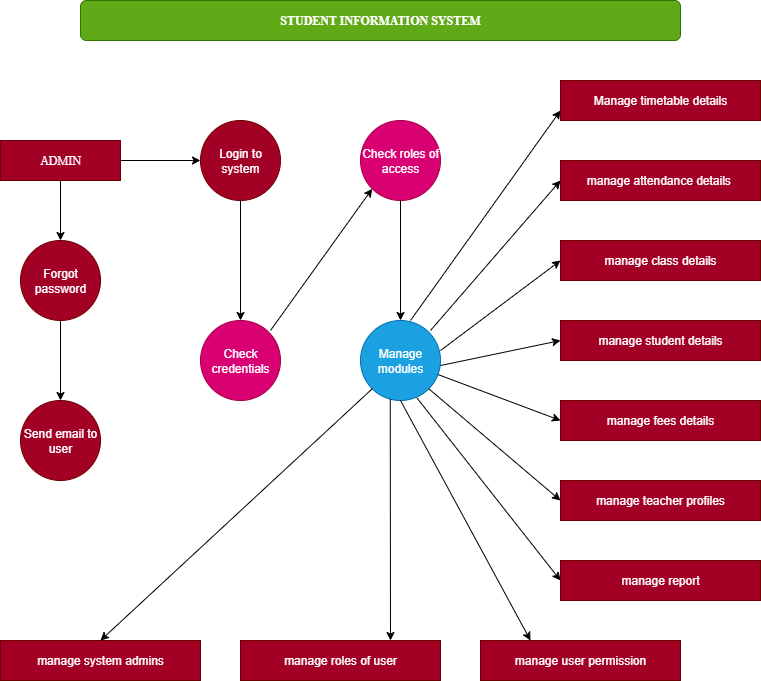

The diagram above was exported from draw.io. Its source (the exported page's mxGraphModel, read from the mxfile embedded in the PNG):
<mxGraphModel dx="1393" dy="815" grid="1" gridSize="10" guides="1" tooltips="1" connect="1" arrows="1" fold="1" page="1" pageScale="1" pageWidth="850" pageHeight="1100" math="0" shadow="0">
  <root>
    <mxCell id="0" />
    <mxCell id="1" parent="0" />
    <mxCell id="UJLeAztPygu_ziljOBh0-1" value="STUDENT INFORMATION SYSTEM" style="rounded=1;whiteSpace=wrap;html=1;fontStyle=1;align=center;labelBackgroundColor=none;labelBorderColor=none;fillColor=#60a917;fontColor=#ffffff;strokeColor=#2D7600;fontFamily=Times New Roman;" vertex="1" parent="1">
      <mxGeometry x="120" y="40" width="600" height="40" as="geometry" />
    </mxCell>
    <mxCell id="UJLeAztPygu_ziljOBh0-2" value="Check roles of access" style="ellipse;whiteSpace=wrap;html=1;aspect=fixed;fillColor=#d80073;fontColor=#ffffff;strokeColor=#A50040;" vertex="1" parent="1">
      <mxGeometry x="400" y="160" width="80" height="80" as="geometry" />
    </mxCell>
    <mxCell id="UJLeAztPygu_ziljOBh0-31" style="edgeStyle=orthogonalEdgeStyle;rounded=0;orthogonalLoop=1;jettySize=auto;html=1;" edge="1" parent="1" source="UJLeAztPygu_ziljOBh0-3" target="UJLeAztPygu_ziljOBh0-5">
      <mxGeometry relative="1" as="geometry" />
    </mxCell>
    <mxCell id="UJLeAztPygu_ziljOBh0-3" value="Login to system" style="ellipse;whiteSpace=wrap;html=1;aspect=fixed;fillColor=#a20025;fontColor=#ffffff;strokeColor=#6F0000;" vertex="1" parent="1">
      <mxGeometry x="240" y="160" width="80" height="80" as="geometry" />
    </mxCell>
    <mxCell id="UJLeAztPygu_ziljOBh0-38" value="" style="edgeStyle=orthogonalEdgeStyle;rounded=0;orthogonalLoop=1;jettySize=auto;html=1;" edge="1" parent="1" source="UJLeAztPygu_ziljOBh0-4" target="UJLeAztPygu_ziljOBh0-7">
      <mxGeometry relative="1" as="geometry" />
    </mxCell>
    <mxCell id="UJLeAztPygu_ziljOBh0-4" value="Forgot password" style="ellipse;whiteSpace=wrap;html=1;aspect=fixed;fillColor=#a20025;fontColor=#ffffff;strokeColor=#6F0000;" vertex="1" parent="1">
      <mxGeometry x="60" y="280" width="80" height="80" as="geometry" />
    </mxCell>
    <mxCell id="UJLeAztPygu_ziljOBh0-5" value="Check credentials" style="ellipse;whiteSpace=wrap;html=1;aspect=fixed;fillColor=#d80073;fontColor=#ffffff;strokeColor=#A50040;" vertex="1" parent="1">
      <mxGeometry x="240" y="360" width="80" height="80" as="geometry" />
    </mxCell>
    <mxCell id="UJLeAztPygu_ziljOBh0-7" value="Send email to user" style="ellipse;whiteSpace=wrap;html=1;aspect=fixed;fillColor=#a20025;fontColor=#ffffff;strokeColor=#6F0000;" vertex="1" parent="1">
      <mxGeometry x="60" y="440" width="80" height="80" as="geometry" />
    </mxCell>
    <mxCell id="UJLeAztPygu_ziljOBh0-8" value="Manage modules" style="ellipse;whiteSpace=wrap;html=1;aspect=fixed;fillColor=light-dark(#1BA1E2,#FF3399);fontColor=#ffffff;strokeColor=light-dark(#006EAF, #ad00a8);" vertex="1" parent="1">
      <mxGeometry x="400" y="360" width="80" height="80" as="geometry" />
    </mxCell>
    <mxCell id="UJLeAztPygu_ziljOBh0-36" value="" style="edgeStyle=orthogonalEdgeStyle;rounded=0;orthogonalLoop=1;jettySize=auto;html=1;" edge="1" parent="1" source="UJLeAztPygu_ziljOBh0-9" target="UJLeAztPygu_ziljOBh0-3">
      <mxGeometry relative="1" as="geometry" />
    </mxCell>
    <mxCell id="UJLeAztPygu_ziljOBh0-37" value="" style="edgeStyle=orthogonalEdgeStyle;rounded=0;orthogonalLoop=1;jettySize=auto;html=1;" edge="1" parent="1" source="UJLeAztPygu_ziljOBh0-9" target="UJLeAztPygu_ziljOBh0-4">
      <mxGeometry relative="1" as="geometry" />
    </mxCell>
    <mxCell id="UJLeAztPygu_ziljOBh0-9" value="ADMIN" style="rounded=0;whiteSpace=wrap;html=1;fillColor=light-dark(#A20025,#FF0000);fontColor=#ffffff;strokeColor=#6F0000;fontFamily=Times New Roman;" vertex="1" parent="1">
      <mxGeometry x="40" y="180" width="120" height="40" as="geometry" />
    </mxCell>
    <mxCell id="UJLeAztPygu_ziljOBh0-10" value="Manage timetable details" style="rounded=0;whiteSpace=wrap;html=1;fillColor=#a20025;fontColor=#ffffff;strokeColor=#6F0000;" vertex="1" parent="1">
      <mxGeometry x="600" y="120" width="200" height="40" as="geometry" />
    </mxCell>
    <mxCell id="UJLeAztPygu_ziljOBh0-11" value="manage attendance details&amp;nbsp;" style="rounded=0;whiteSpace=wrap;html=1;fillColor=#a20025;fontColor=#ffffff;strokeColor=#6F0000;" vertex="1" parent="1">
      <mxGeometry x="600" y="200" width="200" height="40" as="geometry" />
    </mxCell>
    <mxCell id="UJLeAztPygu_ziljOBh0-12" value="manage class details" style="rounded=0;whiteSpace=wrap;html=1;fillColor=#a20025;fontColor=#ffffff;strokeColor=#6F0000;" vertex="1" parent="1">
      <mxGeometry x="600" y="280" width="200" height="40" as="geometry" />
    </mxCell>
    <mxCell id="UJLeAztPygu_ziljOBh0-13" value="manage student details" style="rounded=0;whiteSpace=wrap;html=1;fillColor=#a20025;fontColor=#ffffff;strokeColor=#6F0000;" vertex="1" parent="1">
      <mxGeometry x="600" y="360" width="200" height="40" as="geometry" />
    </mxCell>
    <mxCell id="UJLeAztPygu_ziljOBh0-14" value="manage fees details" style="rounded=0;whiteSpace=wrap;html=1;fillColor=#a20025;fontColor=#ffffff;strokeColor=#6F0000;" vertex="1" parent="1">
      <mxGeometry x="600" y="440" width="200" height="40" as="geometry" />
    </mxCell>
    <mxCell id="UJLeAztPygu_ziljOBh0-16" value="manage teacher profiles" style="rounded=0;whiteSpace=wrap;html=1;fillColor=#a20025;fontColor=#ffffff;strokeColor=#6F0000;" vertex="1" parent="1">
      <mxGeometry x="600" y="520" width="200" height="40" as="geometry" />
    </mxCell>
    <mxCell id="UJLeAztPygu_ziljOBh0-17" value="manage report" style="rounded=0;whiteSpace=wrap;html=1;fillColor=#a20025;fontColor=#ffffff;strokeColor=#6F0000;" vertex="1" parent="1">
      <mxGeometry x="600" y="600" width="200" height="40" as="geometry" />
    </mxCell>
    <mxCell id="UJLeAztPygu_ziljOBh0-18" value="manage user permission" style="rounded=0;whiteSpace=wrap;html=1;fillColor=#a20025;fontColor=#ffffff;strokeColor=#6F0000;" vertex="1" parent="1">
      <mxGeometry x="520" y="680" width="200" height="40" as="geometry" />
    </mxCell>
    <mxCell id="UJLeAztPygu_ziljOBh0-19" value="manage system admins" style="rounded=0;whiteSpace=wrap;html=1;fillColor=#a20025;fontColor=#ffffff;strokeColor=#6F0000;" vertex="1" parent="1">
      <mxGeometry x="40" y="680" width="200" height="40" as="geometry" />
    </mxCell>
    <mxCell id="UJLeAztPygu_ziljOBh0-20" value="manage roles of user" style="rounded=0;whiteSpace=wrap;html=1;fillColor=#a20025;fontColor=#ffffff;strokeColor=#6F0000;" vertex="1" parent="1">
      <mxGeometry x="280" y="680" width="200" height="40" as="geometry" />
    </mxCell>
    <mxCell id="UJLeAztPygu_ziljOBh0-21" value="" style="endArrow=classic;html=1;rounded=0;entryX=0;entryY=0.75;entryDx=0;entryDy=0;" edge="1" parent="1" target="UJLeAztPygu_ziljOBh0-10">
      <mxGeometry width="50" height="50" relative="1" as="geometry">
        <mxPoint x="450" y="360" as="sourcePoint" />
        <mxPoint x="500" y="310" as="targetPoint" />
      </mxGeometry>
    </mxCell>
    <mxCell id="UJLeAztPygu_ziljOBh0-22" value="" style="endArrow=classic;html=1;rounded=0;entryX=0;entryY=0.5;entryDx=0;entryDy=0;" edge="1" parent="1" target="UJLeAztPygu_ziljOBh0-11">
      <mxGeometry width="50" height="50" relative="1" as="geometry">
        <mxPoint x="470" y="370" as="sourcePoint" />
        <mxPoint x="600" y="230" as="targetPoint" />
      </mxGeometry>
    </mxCell>
    <mxCell id="UJLeAztPygu_ziljOBh0-23" value="" style="endArrow=classic;html=1;rounded=0;entryX=0;entryY=0.5;entryDx=0;entryDy=0;" edge="1" parent="1" target="UJLeAztPygu_ziljOBh0-12">
      <mxGeometry width="50" height="50" relative="1" as="geometry">
        <mxPoint x="480" y="390" as="sourcePoint" />
        <mxPoint x="630" y="180" as="targetPoint" />
      </mxGeometry>
    </mxCell>
    <mxCell id="UJLeAztPygu_ziljOBh0-24" value="" style="endArrow=classic;html=1;rounded=0;entryX=0;entryY=0.5;entryDx=0;entryDy=0;" edge="1" parent="1" target="UJLeAztPygu_ziljOBh0-13">
      <mxGeometry width="50" height="50" relative="1" as="geometry">
        <mxPoint x="480" y="405" as="sourcePoint" />
        <mxPoint x="630" y="195" as="targetPoint" />
      </mxGeometry>
    </mxCell>
    <mxCell id="UJLeAztPygu_ziljOBh0-25" value="" style="endArrow=classic;html=1;rounded=0;entryX=0;entryY=0.5;entryDx=0;entryDy=0;" edge="1" parent="1" source="UJLeAztPygu_ziljOBh0-8" target="UJLeAztPygu_ziljOBh0-14">
      <mxGeometry width="50" height="50" relative="1" as="geometry">
        <mxPoint x="510" y="640" as="sourcePoint" />
        <mxPoint x="660" y="430" as="targetPoint" />
        <Array as="points" />
      </mxGeometry>
    </mxCell>
    <mxCell id="UJLeAztPygu_ziljOBh0-26" value="" style="endArrow=classic;html=1;rounded=0;entryX=0;entryY=0.5;entryDx=0;entryDy=0;exitX=1;exitY=1;exitDx=0;exitDy=0;" edge="1" parent="1" source="UJLeAztPygu_ziljOBh0-8" target="UJLeAztPygu_ziljOBh0-16">
      <mxGeometry width="50" height="50" relative="1" as="geometry">
        <mxPoint x="450" y="700" as="sourcePoint" />
        <mxPoint x="600" y="490" as="targetPoint" />
      </mxGeometry>
    </mxCell>
    <mxCell id="UJLeAztPygu_ziljOBh0-27" value="" style="endArrow=classic;html=1;rounded=0;entryX=0;entryY=0.5;entryDx=0;entryDy=0;exitX=0.708;exitY=0.971;exitDx=0;exitDy=0;exitPerimeter=0;" edge="1" parent="1" source="UJLeAztPygu_ziljOBh0-8" target="UJLeAztPygu_ziljOBh0-17">
      <mxGeometry width="50" height="50" relative="1" as="geometry">
        <mxPoint x="450" y="730" as="sourcePoint" />
        <mxPoint x="600" y="520" as="targetPoint" />
      </mxGeometry>
    </mxCell>
    <mxCell id="UJLeAztPygu_ziljOBh0-28" value="" style="endArrow=classic;html=1;rounded=0;entryX=0.25;entryY=0;entryDx=0;entryDy=0;exitX=0.5;exitY=1;exitDx=0;exitDy=0;" edge="1" parent="1" source="UJLeAztPygu_ziljOBh0-8" target="UJLeAztPygu_ziljOBh0-18">
      <mxGeometry width="50" height="50" relative="1" as="geometry">
        <mxPoint x="420" y="770" as="sourcePoint" />
        <mxPoint x="570" y="560" as="targetPoint" />
      </mxGeometry>
    </mxCell>
    <mxCell id="UJLeAztPygu_ziljOBh0-29" value="" style="endArrow=classic;html=1;rounded=0;exitX=0.372;exitY=0.979;exitDx=0;exitDy=0;exitPerimeter=0;entryX=0.75;entryY=0;entryDx=0;entryDy=0;" edge="1" parent="1" source="UJLeAztPygu_ziljOBh0-8" target="UJLeAztPygu_ziljOBh0-20">
      <mxGeometry width="50" height="50" relative="1" as="geometry">
        <mxPoint x="400" y="760" as="sourcePoint" />
        <mxPoint x="420" y="670" as="targetPoint" />
      </mxGeometry>
    </mxCell>
    <mxCell id="UJLeAztPygu_ziljOBh0-30" value="" style="endArrow=classic;html=1;rounded=0;entryX=0.5;entryY=0;entryDx=0;entryDy=0;exitX=0;exitY=1;exitDx=0;exitDy=0;" edge="1" parent="1" source="UJLeAztPygu_ziljOBh0-8" target="UJLeAztPygu_ziljOBh0-19">
      <mxGeometry width="50" height="50" relative="1" as="geometry">
        <mxPoint x="380" y="690" as="sourcePoint" />
        <mxPoint x="530" y="480" as="targetPoint" />
      </mxGeometry>
    </mxCell>
    <mxCell id="UJLeAztPygu_ziljOBh0-33" value="" style="endArrow=classic;html=1;rounded=0;entryX=0;entryY=1;entryDx=0;entryDy=0;" edge="1" parent="1" target="UJLeAztPygu_ziljOBh0-2">
      <mxGeometry width="50" height="50" relative="1" as="geometry">
        <mxPoint x="310" y="370" as="sourcePoint" />
        <mxPoint x="360" y="330" as="targetPoint" />
      </mxGeometry>
    </mxCell>
    <mxCell id="UJLeAztPygu_ziljOBh0-39" value="" style="endArrow=classic;html=1;rounded=0;exitX=0.5;exitY=1;exitDx=0;exitDy=0;entryX=0.5;entryY=0;entryDx=0;entryDy=0;" edge="1" parent="1" source="UJLeAztPygu_ziljOBh0-2" target="UJLeAztPygu_ziljOBh0-8">
      <mxGeometry width="50" height="50" relative="1" as="geometry">
        <mxPoint x="330" y="440" as="sourcePoint" />
        <mxPoint x="380" y="390" as="targetPoint" />
      </mxGeometry>
    </mxCell>
  </root>
</mxGraphModel>